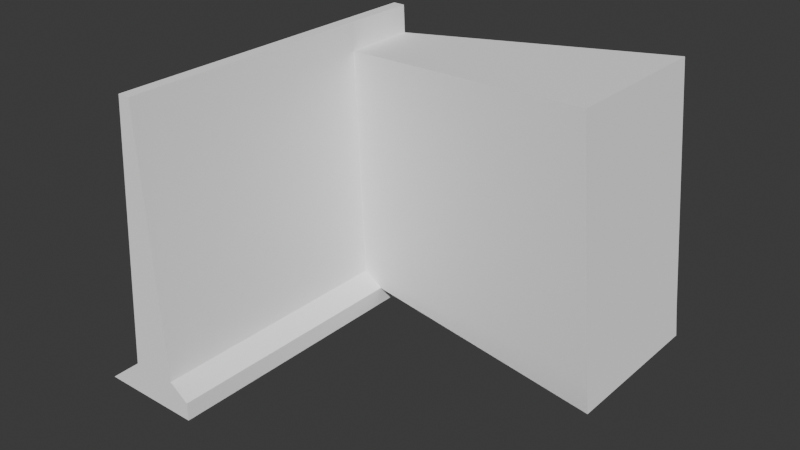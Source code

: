 # Source: interior_1.blend  (saved by Blender 4.1.24; exported with 4.5.12 LTS)
import bpy
from mathutils import Matrix  # noqa: F401  (used for matrix-valued properties, if any)

bpy.ops.wm.read_factory_settings(use_empty=True)
scene = bpy.context.scene
scene.name = 'Scene'

# ---- collections
col_collection = bpy.data.collections.new('Collection'); scene.collection.children.link(col_collection)

# ---- materials (node trees are filled in below, after node groups)
mat_default = bpy.data.materials.new('default')
mat_default.use_transparent_shadow = False
mat_default.diffuse_color = (1.0, 1.0, 1.0, 1.0)
mat_default.roughness = 1.0

# ---- material node trees
mat_default.use_nodes = True; mat_default.node_tree.nodes.clear()
_N = mat_default.node_tree.nodes; _L = mat_default.node_tree.links
n0 = _N.new('ShaderNodeBsdfPrincipled'); n0.name = 'Principled BSDF'; n0.location = (0, 300)
n0.inputs[0].default_value = (1.0, 1.0, 1.0, 1.0)
n0.inputs[2].default_value = 1.0
n0.inputs[13].default_value = 0.0
n1 = _N.new('ShaderNodeOutputMaterial'); n1.name = 'Material Output'; n1.location = (280, 300)
_L.new(n0.outputs[0], n1.inputs[0])
n1.is_active_output = True

# ---- world
world_world = bpy.data.worlds.new('World'); scene.world = world_world
world_world.use_nodes = True; world_world.node_tree.nodes.clear()
_N = world_world.node_tree.nodes; _L = world_world.node_tree.links
n0 = _N.new('ShaderNodeOutputWorld'); n0.name = 'World Output'; n0.location = (300, 300)
n1 = _N.new('ShaderNodeBackground'); n1.name = 'Background'; n1.location = (10, 300)
n1.inputs[0].default_value = (0.05088, 0.05088, 0.05088, 1.0)
_L.new(n1.outputs[0], n0.inputs[0])
n0.is_active_output = True
world_world.color = (0.05088, 0.05088, 0.05088)
world_world.use_sun_shadow = False
world_world.sun_shadow_jitter_overblur = 0.0

# ---- meshes
me_cube_001 = bpy.data.meshes.new('Cube.001')
me_cube_001.from_pydata([(-10.06, -28.13, -451.1), (-10.06, -25.68, -451.1), (11.0, -28.13, -451.1), (11.0, -25.68, -451.1), (11.0, -28.13, -483.3), (11.0, -25.68, -483.3), (-10.06, -28.13, -483.3), (-10.06, -25.68, -483.3), (-8.2, -25.68, -452.9), (9.143, -25.68, -452.9), (9.143, -25.68, -481.4), (-8.2, -25.68, -481.4), (-8.2, -26.57, -452.9), (9.143, -26.57, -452.9), (9.143, -26.57, -481.4), (-8.2, -26.57, -481.4)], [], [(2, 3, 1, 0), (4, 5, 3, 2), (6, 7, 5, 4), (0, 1, 7, 6), (13, 14, 15, 12), (4, 2, 0, 6), (3, 9, 8, 1), (5, 10, 9, 3), (7, 11, 10, 5), (1, 8, 11, 7), (9, 13, 12, 8), (10, 14, 13, 9), (11, 15, 14, 10), (8, 12, 15, 11)])
_uv = me_cube_001.uv_layers.new(name='UVMap')
_uv.uv.foreach_set('vector', [1.0, 0.0, 1.0, 1.0, 0.0, 1.0, 0.0, 0.0, 1.0, 0.0, 1.0, 1.0, 0.0, 1.0, 0.0, 0.0, 1.0, 0.0, 1.0, 1.0, 0.0, 1.0, 0.0, 0.0, 1.0, 0.0, 1.0, 1.0, 0.0, 1.0, 0.0, 0.0, 0.9331, 0.06691, 0.9331, 0.9331, 0.06691, 0.9331, 0.06691, 0.06691, 1.0, 0.0, 1.0, 1.0, 0.0, 1.0, 0.0, 0.0, 1.0, 0.0, 0.9331, 0.06691, 0.06691, 0.06691, 0.0, 0.0, 1.0, 1.0, 0.9331, 0.9331, 0.9331, 0.06691, 1.0, 0.0, 0.0, 1.0, 0.06691, 0.9331, 0.9331, 0.9331, 1.0, 1.0, 0.0, 0.0, 0.06691, 0.06691, 0.06691, 0.9331, 0.0, 1.0, 0.9331, 0.06691, 0.9331, 0.06691, 0.06691, 0.06691, 0.06691, 0.06691, 0.9331, 0.9331, 0.9331, 0.9331, 0.9331, 0.06691, 0.9331, 0.06691, 0.06691, 0.9331, 0.06691, 0.9331, 0.9331, 0.9331, 0.9331, 0.9331, 0.06691, 0.06691, 0.06691, 0.06691, 0.06691, 0.9331, 0.06691, 0.9331])
me_cube_001.materials.append(mat_default)
me_cube_001.update()
me_cube_001.normals_split_custom_set([tuple(v) for v in zip(*[iter([0.0, 0.0, 1.0, 0.0, 0.0, 1.0, 0.0, 0.0, 1.0, 0.0, 0.0, 1.0, 1.0, 0.0, 0.0, 1.0, 0.0, 0.0, 1.0, 0.0, 0.0, 1.0, 0.0, 0.0, 0.0, 0.0, -1.0, 0.0, 0.0, -1.0, 0.0, 0.0, -1.0, 0.0, 0.0, -1.0, -1.0, 0.0, 0.0, -1.0, 0.0, 0.0, -1.0, 0.0, 0.0, -1.0, 0.0, 0.0, 0.0, 1.0, 0.0, 0.0, 1.0, 0.0, 0.0, 1.0, 0.0, 0.0, 1.0, 0.0, 0.0, -1.0, 0.0, 0.0, -1.0, 0.0, 0.0, -1.0, 0.0, 0.0, -1.0, 0.0, 0.0, 1.0, 6.408e-07, 0.0, 1.0, 6.408e-07, 0.0, 1.0, 6.408e-07, 0.0, 1.0, 6.408e-07, 0.0, 1.0, 0.0, 0.0, 1.0, 0.0, 0.0, 1.0, 0.0, 0.0, 1.0, 0.0, 0.0, 1.0, -6.408e-07, 0.0, 1.0, -6.408e-07, 0.0, 1.0, -6.408e-07, 0.0, 1.0, -6.408e-07, 0.0, 1.0, 0.0, 0.0, 1.0, 0.0, 0.0, 1.0, 0.0, 0.0, 1.0, 0.0, 0.0, 0.0, -1.0, 0.0, 0.0, -1.0, 0.0, 0.0, -1.0, 0.0, 0.0, -1.0, -1.0, 0.0, 0.0, -1.0, 0.0, 0.0, -1.0, 0.0, 0.0, -1.0, 0.0, 0.0, 0.0, 0.0, 1.0, 0.0, 0.0, 1.0, 0.0, 0.0, 1.0, 0.0, 0.0, 1.0, 1.0, 0.0, 0.0, 1.0, 0.0, 0.0, 1.0, 0.0, 0.0, 1.0, 0.0, 0.0])] * 3)])
me_cube_1 = bpy.data.meshes.new('Cube_1')
me_cube_1.from_pydata([(-97.87, -28.34, 27.38), (4.128, 469.0, 27.38), (79.26, -28.34, 27.38), (24.88, 469.0, 27.38), (79.26, -28.34, -539.1), (24.88, 469.0, -539.1), (-97.87, -28.34, -539.1), (4.128, 469.0, -539.1), (79.26, 2.625, 27.38), (79.26, 2.625, -539.1), (-59.59, 2.625, -539.1), (-59.59, 2.625, 27.38), (45.59, 25.72, 27.38), (-30.91, 25.72, 27.38), (-30.91, 25.72, -539.1), (45.59, 25.72, -539.1), (79.26, 2.625, -411.3), (45.59, 25.72, -411.3), (24.88, 469.0, -411.3), (4.128, 469.0, -411.3), (-30.91, 25.72, -411.3), (-59.59, 2.625, -411.3), (-97.87, -28.34, -411.3), (79.26, -28.34, -411.3), (500.2, 462.8, -334.6), (538.4, 48.35, -610.1), (24.88, 469.0, -533.5), (4.128, 469.0, -533.5), (-30.91, 25.72, -533.5), (-59.59, 2.625, -533.5), (-97.87, -28.34, -533.5), (500.2, 462.8, -610.1), (27.08, 421.9, 27.38), (27.08, 421.9, -411.3), (543.9, -2.327, -610.1), (27.08, 421.9, -539.1), (0.4113, 421.9, -539.1), (0.4113, 421.9, -533.5), (0.4113, 421.9, -411.3), (0.4113, 421.9, 27.38), (543.9, -2.327, -334.6), (538.4, 48.35, -334.6)], [], [(2, 8, 11, 0), (17, 41, 24, 33), (6, 10, 9, 4), (30, 29, 10, 6), (26, 5, 7, 27), (4, 30, 6), (35, 31, 25, 15), (14, 36, 35, 15), (28, 37, 36, 14), (12, 32, 39, 13), (13, 11, 8, 12), (28, 14, 10, 29), (15, 9, 10, 14), (33, 24, 31, 35), (17, 12, 8, 16), (33, 32, 12, 17), (19, 1, 3, 18), (38, 20, 13, 39), (21, 11, 13, 20), (22, 0, 11, 21), (23, 2, 0, 22), (16, 8, 2, 23), (25, 41, 40, 34), (31, 24, 41, 25), (27, 19, 18, 26), (37, 28, 20, 38), (29, 21, 20, 28), (30, 22, 21, 29), (4, 23, 22, 30), (9, 16, 23, 4), (33, 18, 3, 32), (35, 26, 18, 33), (35, 5, 26), (36, 7, 5, 35), (37, 27, 7, 36), (38, 19, 27, 37), (39, 1, 19, 38), (32, 3, 1, 39), (15, 25, 34, 9), (16, 40, 41, 17), (9, 34, 40, 16)])
_uv = me_cube_1.uv_layers.new(name='UVMap')
_uv.uv.foreach_set('vector', [1.0, 0.0, 1.0, 0.06226, 0.0, 0.06226, 0.0, 0.0, 0.7744, 0.1087, 0.7744, 0.1087, 0.7744, 0.9055, 0.7744, 0.9055, 1.0, 0.0, 1.0, 0.06226, 0.0, 0.06226, 0.0, 0.0, 0.009917, 0.0, 0.009917, 0.06226, 0.0, 0.06226, 0.0, 0.0, 1.0, 0.9901, 1.0, 1.0, 0.0, 1.0, 0.0, 0.9901, 1.0, 0.004959, 0.0, 0.009917, 0.0, 0.0, 0.9901, 0.9055, 0.9901, 0.9055, 0.9901, 0.1087, 0.9901, 0.1087, 1.0, 0.1087, 1.0, 0.9055, 0.0, 0.9055, 0.0, 0.1087, 0.009917, 0.1087, 0.009917, 0.9055, 0.0, 0.9055, 0.0, 0.1087, 1.0, 0.1087, 1.0, 0.9055, 0.0, 0.9055, 0.0, 0.1087, 0.0, 0.1087, 0.0, 0.06226, 1.0, 0.06226, 1.0, 0.1087, 0.009917, 0.1087, 0.0, 0.1087, 0.0, 0.06226, 0.009917, 0.06226, 0.0, 0.1087, 0.0, 0.06226, 1.0, 0.06226, 1.0, 0.1087, 0.7744, 0.9055, 0.7744, 0.9055, 0.9901, 0.9055, 0.9901, 0.9055, 0.7744, 0.1087, 0.0, 0.1087, 0.0, 0.06226, 0.7744, 0.06226, 0.7744, 0.9055, 0.0, 0.9055, 0.0, 0.1087, 0.7744, 0.1087, 0.0, 0.7744, 0.0, 0.0, 1.0, 0.0, 1.0, 0.7744, 0.2256, 0.9055, 0.2256, 0.1087, 1.0, 0.1087, 1.0, 0.9055, 0.2256, 0.06226, 1.0, 0.06226, 1.0, 0.1087, 0.2256, 0.1087, 0.2256, 0.0, 1.0, 0.0, 1.0, 0.06226, 0.2256, 0.06226, 1.0, 0.2256, 1.0, 1.0, 0.0, 1.0, 0.0, 0.2256, 0.7744, 0.06226, 0.0, 0.06226, 0.0, 0.0, 0.7744, 0.0, 0.9901, 0.1087, 0.7744, 0.1087, 0.7744, 0.06226, 0.9901, 0.06226, 0.9901, 0.9055, 0.7744, 0.9055, 0.7744, 0.1087, 0.9901, 0.1087, 0.0, 0.9901, 0.0, 0.7744, 1.0, 0.7744, 1.0, 0.9901, 0.009917, 0.9055, 0.009917, 0.1087, 0.2256, 0.1087, 0.2256, 0.9055, 0.009917, 0.06226, 0.2256, 0.06226, 0.2256, 0.1087, 0.009917, 0.1087, 0.009917, 0.0, 0.2256, 0.0, 0.2256, 0.06226, 0.009917, 0.06226, 1.0, 0.009917, 1.0, 0.2256, 0.0, 0.2256, 0.0, 0.009917, 0.9901, 0.06226, 0.7744, 0.06226, 0.7744, 0.0, 0.9901, 0.0, 0.7744, 0.9055, 0.7744, 1.0, 0.0, 1.0, 0.0, 0.9055, 0.9901, 0.9055, 0.9901, 1.0, 0.7744, 1.0, 0.7744, 0.9055, 0.995, 0.9055, 1.0, 1.0, 0.9901, 1.0, 1.0, 0.9055, 1.0, 1.0, 0.0, 1.0, 0.0, 0.9055, 0.009917, 0.9055, 0.009917, 1.0, 0.0, 1.0, 0.0, 0.9055, 0.2256, 0.9055, 0.2256, 1.0, 0.009917, 1.0, 0.009917, 0.9055, 1.0, 0.9055, 1.0, 1.0, 0.2256, 1.0, 0.2256, 0.9055, 1.0, 0.9055, 1.0, 1.0, 0.0, 1.0, 0.0, 0.9055, 0.9901, 0.1087, 0.9901, 0.1087, 0.9901, 0.06226, 0.9901, 0.06226, 0.7744, 0.06226, 0.7744, 0.06226, 0.7744, 0.1087, 0.7744, 0.1087, 0.9901, 0.06226, 0.9901, 0.06226, 0.7744, 0.06226, 0.7744, 0.06226])
me_cube_1.materials.append(mat_default)
me_cube_1.update()
me_cube_1.normals_split_custom_set([tuple(v) for v in zip(*[iter([0.0, 0.0, 1.0, 0.0, 0.0, 1.0, 0.0, 0.0, 1.0, 0.0, 0.0, 1.0, -0.1572, -0.06867, 0.9852, -0.1572, -0.06868, 0.9852, -0.1561, -0.01091, 0.9877, -0.1561, -0.01091, 0.9877, 0.0, 0.0, -1.0, 0.0, 0.0, -1.0, -0.04746, -0.03493, -0.9983, 0.0, 0.0, -1.0, -0.629, 0.7774, 0.0, -0.6281, 0.7781, -5.062e-08, -0.6281, 0.7781, 5.038e-08, -0.629, 0.7774, 0.0, 0.0, 1.0, 0.0, 0.0, 1.0, 0.0, 0.0, 1.0, 0.0, 0.0, 1.0, 0.0, 0.0, -1.0, 0.0, 0.0, -1.0, 0.0, 0.0, -1.0, 0.0, -0.0485, -0.003342, -0.9988, -0.1449, -0.01013, -0.9894, -0.1436, -0.05726, -0.988, -0.07202, -0.0287, -0.997, 0.0, 0.0, -1.0, 0.0, 0.0, -1.0, -0.04843, -0.003337, -0.9988, -0.07197, -0.02871, -0.997, -0.9969, 0.0788, 0.0, -0.9969, 0.0788, 0.0, -0.9969, 0.0788, 0.0, -0.9969, 0.0788, 0.0, 0.0, 0.0, 1.0, 0.0, 0.0, 1.0, 0.0, 0.0, 1.0, 0.0, 0.0, 1.0, 0.0, 0.0, 1.0, 0.0, 0.0, 1.0, 0.0, 0.0, 1.0, 0.0, 0.0, 1.0, -0.6272, 0.7789, 0.0, -0.6272, 0.7789, 0.0, -0.628, 0.7782, 5.292e-08, -0.628, 0.7782, -5.267e-08, -0.07197, -0.02871, -0.997, -0.04746, -0.03493, -0.9983, 0.0, 0.0, -1.0, 0.0, 0.0, -1.0, -0.08596, 0.9963, 0.0, -0.08596, 0.9963, 0.0, -0.08596, 0.9963, 0.0, -0.08596, 0.9963, 0.0, 0.5657, 0.8246, 0.0, 0.5657, 0.8246, 0.0, 0.5657, 0.8246, 0.0, 0.5657, 0.8246, 0.0, 0.9989, 0.04668, 0.0, 0.9989, 0.04668, 0.0, 0.9989, 0.04668, 0.0, 0.9989, 0.04668, 0.0, 0.0, 1.0, 0.0, 0.0, 1.0, 0.0, 0.0, 1.0, 0.0, 0.0, 1.0, 0.0, -0.9969, 0.0788, 0.0, -0.9969, 0.0788, 0.0, -0.9969, 0.0788, 0.0, -0.9969, 0.0788, 0.0, -0.628, 0.7782, 5.062e-08, -0.628, 0.7782, -5.038e-08, -0.6272, 0.7789, 0.0, -0.6272, 0.7789, 0.0, -0.629, 0.7774, 0.0, -0.629, 0.7774, 0.0, -0.6281, 0.7781, -5.292e-08, -0.6281, 0.7781, 5.267e-08, 0.0, -1.0, 0.0, 0.0, -1.0, 0.0, 0.0, -1.0, 0.0, 0.0, -1.0, 0.0, 1.0, 0.0, 0.0, 1.0, 0.0, 0.0, 1.0, 0.0, 0.0, 1.0, 0.0, 0.0, 0.995, 0.09993, -3.625e-10, 0.995, 0.09993, 0.0, 0.9941, 0.1082, 0.0, 0.9941, 0.1082, 0.0, 0.9958, 0.09164, 0.0, 0.9958, 0.09164, 0.0, 0.995, 0.0999, 3.625e-10, 0.995, 0.0999, 0.0, 0.0, 1.0, 0.0, 0.0, 1.0, 0.0, 0.0, 1.0, 0.0, 0.0, 1.0, 0.0, -0.9969, 0.0788, 0.0, -0.9969, 0.0788, 0.0, -0.9969, 0.0788, 0.0, -0.9969, 0.0788, 0.0, -0.6281, 0.7782, 5.522e-08, -0.6281, 0.7782, -5.496e-08, -0.6272, 0.7789, 0.0, -0.6272, 0.7789, 0.0, -0.629, 0.7774, 0.0, -0.629, 0.7774, 0.0, -0.6281, 0.7781, -5.292e-08, -0.6281, 0.7781, 5.267e-08, 0.0, -1.0, 0.0, 0.0, -1.0, 0.0, 0.0, -1.0, 0.0, 0.0, -1.0, 0.0, 1.0, 0.0, 0.0, 1.0, 0.0, 0.0, 1.0, 0.0, 0.0, 1.0, 0.0, 0.0, 0.9989, 0.04668, 0.0, 0.9989, 0.04668, 0.0, 0.9989, 0.04668, 0.0, 0.9989, 0.04668, 0.0, 0.9989, 0.04668, 0.0, 0.9989, 0.04668, 0.0, 0.9989, 0.04668, 0.0, 0.9989, 0.04668, 0.0, 0.9989, 0.04668, 0.0, 0.9989, 0.04668, 0.0, 0.9989, 0.04668, 0.0, 0.0, 0.0, -1.0, 0.0, 0.0, -1.0, 0.0, 0.0, -1.0, -0.04843, -0.003339, -0.9988, -0.9969, 0.0788, 0.0, -0.9969, 0.0788, 0.0, -0.9969, 0.0788, 0.0, -0.9969, 0.0788, 0.0, -0.9969, 0.0788, 0.0, -0.9969, 0.0788, 0.0, -0.9969, 0.0788, 0.0, -0.9969, 0.0788, 0.0, -0.9969, 0.0788, 0.0, -0.9969, 0.0788, 0.0, -0.9969, 0.0788, 0.0, -0.9969, 0.0788, 0.0, 0.0, 0.0, 1.0, 0.0, 0.0, 1.0, 0.0, 0.0, 1.0, 0.0, 0.0, 1.0, -0.07203, -0.02872, -0.997, -0.1436, -0.05727, -0.988, -0.1419, -0.1044, -0.9844, -0.04749, -0.03494, -0.9983, -0.1578, -0.1262, 0.9794, -0.1578, -0.1262, 0.9794, -0.1572, -0.06865, 0.9852, -0.1572, -0.06869, 0.9852, -0.01066, -0.9999, 0.0, -0.01066, -0.9999, 0.0, -0.01066, -0.9999, 0.0, -0.01066, -0.9999, 0.0])] * 3)])

# ---- objects
ob_cube = bpy.data.objects.new('Cube', me_cube_001)
ob_cube_1 = bpy.data.objects.new('Cube_1', me_cube_1)

# ---- transforms, parenting, visibility, modifiers, constraints
ob_cube.location = (0.0, 0.0, 0.0)
ob_cube.rotation_euler = (1.571, -0.0, 0.0)
ob_cube_1.location = (0.0, 0.0, 0.0)
ob_cube_1.rotation_euler = (1.571, -0.0, 0.0)

# ---- collection membership
col_collection.objects.link(ob_cube)
col_collection.objects.link(ob_cube_1)

# ---- scene / render settings (as saved in the file)
scene.frame_start = 1; scene.frame_end = 250; scene.frame_set(1)
scene.render.engine = 'BLENDER_EEVEE_NEXT'
scene.cycles.sampling_pattern = 'TABULATED_SOBOL'
scene.eevee.ray_tracing_options.trace_max_roughness = 0.0
bpy.context.view_layer.update()

# ---- added for rendering (the .blend has no active camera and no usable light): camera, sun
cam_auto = bpy.data.cameras.new('AutoCamera')
cam_auto.lens = 50.0
cam_auto.sensor_width = 36.0
cam_auto.clip_end = 16761.6
ob_auto_camera = bpy.data.objects.new('AutoCamera', cam_auto)
scene.collection.objects.link(ob_auto_camera)
ob_auto_camera.location = (1178.09, -854.717, 984.38)
ob_auto_camera.rotation_euler = (1.09748, -7.21219e-08, 0.694738)
scene.camera = ob_auto_camera
light_auto_sun = bpy.data.lights.new('AutoSun', 'SUN')
light_auto_sun.energy = 3.0
light_auto_sun.angle = 0.0523599
ob_auto_sun = bpy.data.objects.new('AutoSun', light_auto_sun)
scene.collection.objects.link(ob_auto_sun)
ob_auto_sun.rotation_euler = (0.872665, 0.174533, 0.523599)
bpy.context.view_layer.update()
